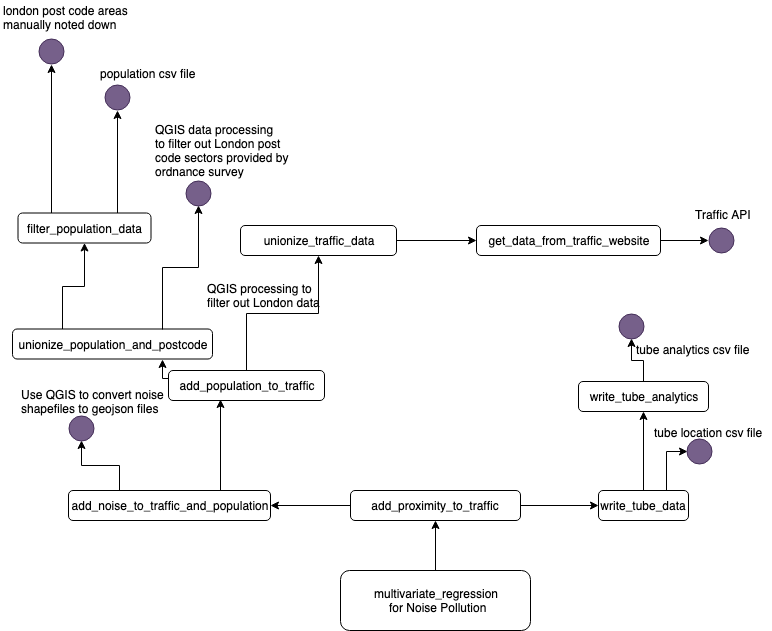

The diagram above was exported from draw.io. Its source (the exported page's mxGraphModel, read from the mxfile embedded in the PNG):
<mxGraphModel dx="1398" dy="828" grid="1" gridSize="10" guides="1" tooltips="1" connect="1" arrows="1" fold="1" page="1" pageScale="1" pageWidth="850" pageHeight="1100" math="0" shadow="0">
  <root>
    <mxCell id="0" />
    <mxCell id="1" parent="0" />
    <mxCell id="2" value="" style="edgeStyle=orthogonalEdgeStyle;rounded=0;orthogonalLoop=1;jettySize=auto;html=1;" edge="1" source="3" target="6" parent="1">
      <mxGeometry relative="1" as="geometry" />
    </mxCell>
    <mxCell id="3" value="multivariate_regression&lt;br&gt;&amp;nbsp;for Noise Pollution&lt;br&gt;" style="rounded=1;whiteSpace=wrap;html=1;" vertex="1" parent="1">
      <mxGeometry x="1202" y="643" width="190" height="60" as="geometry" />
    </mxCell>
    <mxCell id="4" value="" style="edgeStyle=orthogonalEdgeStyle;rounded=0;orthogonalLoop=1;jettySize=auto;html=1;" edge="1" source="6" target="9" parent="1">
      <mxGeometry relative="1" as="geometry" />
    </mxCell>
    <mxCell id="5" value="" style="edgeStyle=orthogonalEdgeStyle;rounded=0;orthogonalLoop=1;jettySize=auto;html=1;" edge="1" source="6" target="31" parent="1">
      <mxGeometry relative="1" as="geometry" />
    </mxCell>
    <mxCell id="6" value="&lt;p&gt;&lt;span&gt;add_proximity_to_traffic&lt;/span&gt;&lt;/p&gt;" style="rounded=1;whiteSpace=wrap;html=1;" vertex="1" parent="1">
      <mxGeometry x="1212" y="563" width="170" height="30" as="geometry" />
    </mxCell>
    <mxCell id="7" style="edgeStyle=orthogonalEdgeStyle;rounded=0;orthogonalLoop=1;jettySize=auto;html=1;exitX=0.75;exitY=0;exitDx=0;exitDy=0;entryX=0.333;entryY=0.967;entryDx=0;entryDy=0;entryPerimeter=0;" edge="1" source="9" target="24" parent="1">
      <mxGeometry relative="1" as="geometry">
        <mxPoint x="1070" y="463" as="targetPoint" />
      </mxGeometry>
    </mxCell>
    <mxCell id="8" value="" style="edgeStyle=orthogonalEdgeStyle;rounded=0;orthogonalLoop=1;jettySize=auto;html=1;exitX=0.25;exitY=0;exitDx=0;exitDy=0;entryX=0.5;entryY=1;entryDx=0;entryDy=0;" edge="1" source="9" target="41" parent="1">
      <mxGeometry relative="1" as="geometry">
        <mxPoint x="946" y="526.5" as="targetPoint" />
      </mxGeometry>
    </mxCell>
    <mxCell id="9" value="&lt;p&gt;&lt;/p&gt;&lt;p&gt;&lt;span&gt;add_noise_to_traffic_and_population&lt;/span&gt;&lt;/p&gt;" style="rounded=1;whiteSpace=wrap;html=1;" vertex="1" parent="1">
      <mxGeometry x="930" y="563" width="202" height="30" as="geometry" />
    </mxCell>
    <mxCell id="10" value="" style="edgeStyle=orthogonalEdgeStyle;rounded=0;orthogonalLoop=1;jettySize=auto;html=1;exitX=0.25;exitY=0;exitDx=0;exitDy=0;" edge="1" source="11" target="15" parent="1">
      <mxGeometry relative="1" as="geometry" />
    </mxCell>
    <mxCell id="11" value="unionize_population_and_postcode&lt;br&gt;" style="rounded=1;whiteSpace=wrap;html=1;" vertex="1" parent="1">
      <mxGeometry x="874" y="401.5" width="200" height="30" as="geometry" />
    </mxCell>
    <mxCell id="12" style="edgeStyle=orthogonalEdgeStyle;rounded=0;orthogonalLoop=1;jettySize=auto;html=1;exitX=0.75;exitY=0;exitDx=0;exitDy=0;entryX=0.5;entryY=1;entryDx=0;entryDy=0;" edge="1" source="15" target="18" parent="1">
      <mxGeometry relative="1" as="geometry">
        <mxPoint x="881.5" y="-38" as="targetPoint" />
      </mxGeometry>
    </mxCell>
    <mxCell id="13" style="edgeStyle=orthogonalEdgeStyle;rounded=0;orthogonalLoop=1;jettySize=auto;html=1;exitX=0.25;exitY=0;exitDx=0;exitDy=0;entryX=0.5;entryY=1;entryDx=0;entryDy=0;" edge="1" source="15" target="20" parent="1">
      <mxGeometry relative="1" as="geometry" />
    </mxCell>
    <mxCell id="14" style="edgeStyle=orthogonalEdgeStyle;rounded=0;orthogonalLoop=1;jettySize=auto;html=1;exitX=0.75;exitY=0;exitDx=0;exitDy=0;entryX=0.5;entryY=1;entryDx=0;entryDy=0;" edge="1" source="11" target="16" parent="1">
      <mxGeometry relative="1" as="geometry">
        <mxPoint x="1060" y="270" as="targetPoint" />
      </mxGeometry>
    </mxCell>
    <mxCell id="15" value="&lt;p&gt;&lt;span&gt;filter_population_data&lt;/span&gt;&lt;/p&gt;" style="rounded=1;whiteSpace=wrap;html=1;" vertex="1" parent="1">
      <mxGeometry x="879.5" y="285.5" width="133" height="30" as="geometry" />
    </mxCell>
    <mxCell id="16" value="" style="ellipse;whiteSpace=wrap;html=1;aspect=fixed;fillColor=#76608a;strokeColor=#432D57;fontColor=#ffffff;" vertex="1" parent="1">
      <mxGeometry x="1047" y="253" width="25" height="25" as="geometry" />
    </mxCell>
    <mxCell id="17" value="QGIS data processing&lt;br&gt;to filter out London post&lt;br&gt;code sectors provided by&lt;br&gt;ordnance survey&lt;br&gt;" style="text;html=1;resizable=0;points=[];autosize=1;align=left;verticalAlign=top;spacingTop=-4;" vertex="1" parent="1">
      <mxGeometry x="1014.5" y="193" width="150" height="60" as="geometry" />
    </mxCell>
    <mxCell id="18" value="" style="ellipse;whiteSpace=wrap;html=1;aspect=fixed;fillColor=#76608a;strokeColor=#432D57;fontColor=#ffffff;" vertex="1" parent="1">
      <mxGeometry x="966" y="157.5" width="25" height="25" as="geometry" />
    </mxCell>
    <mxCell id="19" value="population csv file&lt;br&gt;&lt;br&gt;" style="text;html=1;resizable=0;points=[];autosize=1;align=left;verticalAlign=top;spacingTop=-4;" vertex="1" parent="1">
      <mxGeometry x="959.5" y="136.5" width="110" height="30" as="geometry" />
    </mxCell>
    <mxCell id="20" value="" style="ellipse;whiteSpace=wrap;html=1;aspect=fixed;fillColor=#76608a;strokeColor=#432D57;fontColor=#ffffff;" vertex="1" parent="1">
      <mxGeometry x="900.5" y="111.5" width="25" height="25" as="geometry" />
    </mxCell>
    <mxCell id="21" value="london post code areas &lt;br&gt;manually noted down" style="text;html=1;resizable=0;points=[];autosize=1;align=left;verticalAlign=top;spacingTop=-4;" vertex="1" parent="1">
      <mxGeometry x="862.5" y="73.5" width="140" height="30" as="geometry" />
    </mxCell>
    <mxCell id="22" value="" style="edgeStyle=orthogonalEdgeStyle;rounded=0;orthogonalLoop=1;jettySize=auto;html=1;" edge="1" source="24" target="26" parent="1">
      <mxGeometry relative="1" as="geometry" />
    </mxCell>
    <mxCell id="23" style="edgeStyle=orthogonalEdgeStyle;rounded=0;orthogonalLoop=1;jettySize=auto;html=1;exitX=0;exitY=0.25;exitDx=0;exitDy=0;entryX=0.75;entryY=1;entryDx=0;entryDy=0;" edge="1" source="24" target="11" parent="1">
      <mxGeometry relative="1" as="geometry" />
    </mxCell>
    <mxCell id="24" value="&lt;p&gt;&lt;/p&gt;&lt;p&gt;&lt;span&gt;add_population_to_traffic&lt;/span&gt;&lt;/p&gt;" style="rounded=1;whiteSpace=wrap;html=1;" vertex="1" parent="1">
      <mxGeometry x="1030" y="443" width="156" height="30" as="geometry" />
    </mxCell>
    <mxCell id="25" value="" style="edgeStyle=orthogonalEdgeStyle;rounded=0;orthogonalLoop=1;jettySize=auto;html=1;" edge="1" source="26" target="28" parent="1">
      <mxGeometry relative="1" as="geometry" />
    </mxCell>
    <mxCell id="26" value="&lt;p&gt;&lt;/p&gt;&lt;p&gt;&lt;/p&gt;&lt;p&gt;&lt;span&gt;unionize_traffic_data&lt;/span&gt;&lt;/p&gt;" style="rounded=1;whiteSpace=wrap;html=1;" vertex="1" parent="1">
      <mxGeometry x="1102" y="298" width="156" height="30" as="geometry" />
    </mxCell>
    <mxCell id="27" value="" style="edgeStyle=orthogonalEdgeStyle;rounded=0;orthogonalLoop=1;jettySize=auto;html=1;entryX=0;entryY=0.5;entryDx=0;entryDy=0;" edge="1" source="28" target="39" parent="1">
      <mxGeometry relative="1" as="geometry">
        <mxPoint x="1572" y="313" as="targetPoint" />
      </mxGeometry>
    </mxCell>
    <mxCell id="28" value="&lt;p&gt;&lt;span&gt;get_data_from_traffic_website&lt;/span&gt;&lt;/p&gt;" style="rounded=1;whiteSpace=wrap;html=1;" vertex="1" parent="1">
      <mxGeometry x="1338" y="298" width="184" height="30" as="geometry" />
    </mxCell>
    <mxCell id="29" value="" style="edgeStyle=orthogonalEdgeStyle;rounded=0;orthogonalLoop=1;jettySize=auto;html=1;" edge="1" source="31" target="33" parent="1">
      <mxGeometry relative="1" as="geometry" />
    </mxCell>
    <mxCell id="30" style="edgeStyle=orthogonalEdgeStyle;rounded=0;orthogonalLoop=1;jettySize=auto;html=1;exitX=0.75;exitY=0;exitDx=0;exitDy=0;entryX=0;entryY=0.5;entryDx=0;entryDy=0;" edge="1" source="31" target="34" parent="1">
      <mxGeometry relative="1" as="geometry" />
    </mxCell>
    <mxCell id="31" value="&lt;p&gt;&lt;/p&gt;&lt;p&gt;&lt;/p&gt;&lt;p&gt;&lt;span&gt;write_tube_data&lt;/span&gt;&lt;/p&gt;" style="rounded=1;whiteSpace=wrap;html=1;" vertex="1" parent="1">
      <mxGeometry x="1460" y="563" width="90" height="30" as="geometry" />
    </mxCell>
    <mxCell id="32" style="edgeStyle=orthogonalEdgeStyle;rounded=0;orthogonalLoop=1;jettySize=auto;html=1;exitX=0.5;exitY=0;exitDx=0;exitDy=0;entryX=0.5;entryY=1;entryDx=0;entryDy=0;" edge="1" source="33" target="36" parent="1">
      <mxGeometry relative="1" as="geometry" />
    </mxCell>
    <mxCell id="33" value="&lt;p&gt;&lt;/p&gt;&lt;p&gt;&lt;/p&gt;&lt;p&gt;write_tube_analytics&lt;/p&gt;" style="rounded=1;whiteSpace=wrap;html=1;" vertex="1" parent="1">
      <mxGeometry x="1440" y="454" width="130" height="30" as="geometry" />
    </mxCell>
    <mxCell id="34" value="" style="ellipse;whiteSpace=wrap;html=1;aspect=fixed;fillColor=#76608a;strokeColor=#432D57;fontColor=#ffffff;" vertex="1" parent="1">
      <mxGeometry x="1548.5" y="511.5" width="25" height="25" as="geometry" />
    </mxCell>
    <mxCell id="35" value="tube location csv file&lt;br&gt;&lt;br&gt;" style="text;html=1;resizable=0;points=[];autosize=1;align=left;verticalAlign=top;spacingTop=-4;" vertex="1" parent="1">
      <mxGeometry x="1513.5" y="496" width="120" height="30" as="geometry" />
    </mxCell>
    <mxCell id="36" value="" style="ellipse;whiteSpace=wrap;html=1;aspect=fixed;fillColor=#76608a;strokeColor=#432D57;fontColor=#ffffff;" vertex="1" parent="1">
      <mxGeometry x="1480" y="386" width="25" height="25" as="geometry" />
    </mxCell>
    <mxCell id="37" value="tube analytics csv file&lt;br&gt;" style="text;html=1;resizable=0;points=[];autosize=1;align=left;verticalAlign=top;spacingTop=-4;" vertex="1" parent="1">
      <mxGeometry x="1496" y="413" width="130" height="20" as="geometry" />
    </mxCell>
    <mxCell id="38" value="QGIS processing to &lt;br&gt;filter out London data" style="text;html=1;resizable=0;points=[];autosize=1;align=left;verticalAlign=top;spacingTop=-4;" vertex="1" parent="1">
      <mxGeometry x="1067" y="352" width="130" height="30" as="geometry" />
    </mxCell>
    <mxCell id="39" value="" style="ellipse;whiteSpace=wrap;html=1;aspect=fixed;fillColor=#76608a;strokeColor=#432D57;fontColor=#ffffff;" vertex="1" parent="1">
      <mxGeometry x="1570" y="300" width="25" height="25" as="geometry" />
    </mxCell>
    <mxCell id="40" value="Traffic API" style="text;html=1;resizable=0;points=[];autosize=1;align=left;verticalAlign=top;spacingTop=-4;" vertex="1" parent="1">
      <mxGeometry x="1554.5" y="278" width="70" height="20" as="geometry" />
    </mxCell>
    <mxCell id="41" value="" style="ellipse;whiteSpace=wrap;html=1;aspect=fixed;fillColor=#76608a;strokeColor=#432D57;fontColor=#ffffff;" vertex="1" parent="1">
      <mxGeometry x="930" y="488" width="25" height="25" as="geometry" />
    </mxCell>
    <mxCell id="42" value="Use QGIS to convert noise&lt;br&gt;shapefiles to geojson files&lt;br&gt;&lt;br&gt;" style="text;html=1;resizable=0;points=[];autosize=1;align=left;verticalAlign=top;spacingTop=-4;" vertex="1" parent="1">
      <mxGeometry x="881" y="458" width="160" height="40" as="geometry" />
    </mxCell>
  </root>
</mxGraphModel>